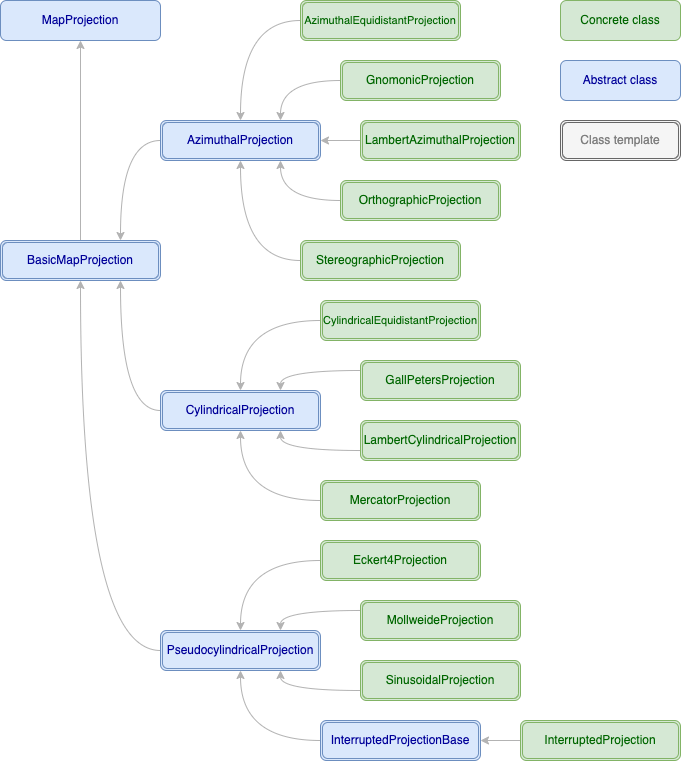

The diagram above was exported from draw.io. Its source (the exported page's mxGraphModel, read from the mxfile embedded in the PNG):
<mxGraphModel dx="1106" dy="997" grid="1" gridSize="10" guides="1" tooltips="1" connect="1" arrows="1" fold="1" page="1" pageScale="1" pageWidth="827" pageHeight="1169" math="0" shadow="0">
  <root>
    <mxCell id="0" />
    <mxCell id="1" parent="0" />
    <mxCell id="Mu6_Yp2KzFKUIn4I_CKU-1" value="MapProjection" style="rounded=1;whiteSpace=wrap;html=1;fontFamily=Helvetica;fillColor=#dae8fc;strokeColor=#6c8ebf;fontColor=#000099;" vertex="1" parent="1">
      <mxGeometry x="40" y="40" width="160" height="40" as="geometry" />
    </mxCell>
    <mxCell id="Mu6_Yp2KzFKUIn4I_CKU-24" style="edgeStyle=orthogonalEdgeStyle;rounded=0;orthogonalLoop=1;jettySize=auto;html=1;fontFamily=Helvetica;fontSize=11;fontColor=#000099;strokeColor=#B3B3B3;" edge="1" parent="1" source="Mu6_Yp2KzFKUIn4I_CKU-3" target="Mu6_Yp2KzFKUIn4I_CKU-1">
      <mxGeometry relative="1" as="geometry" />
    </mxCell>
    <mxCell id="Mu6_Yp2KzFKUIn4I_CKU-3" value="BasicMapProjection" style="shape=ext;double=1;rounded=1;whiteSpace=wrap;html=1;fontFamily=Helvetica;fillColor=#dae8fc;strokeColor=#6c8ebf;fontColor=#000099;" vertex="1" parent="1">
      <mxGeometry x="40" y="280" width="160" height="40" as="geometry" />
    </mxCell>
    <mxCell id="Mu6_Yp2KzFKUIn4I_CKU-4" value="Concrete class" style="rounded=1;whiteSpace=wrap;html=1;fillColor=#d5e8d4;strokeColor=#82b366;fontColor=#006600;" vertex="1" parent="1">
      <mxGeometry x="600" y="40" width="120" height="40" as="geometry" />
    </mxCell>
    <mxCell id="Mu6_Yp2KzFKUIn4I_CKU-5" value="Abstract class" style="rounded=1;whiteSpace=wrap;html=1;fillColor=#dae8fc;strokeColor=#6c8ebf;fontColor=#000099;" vertex="1" parent="1">
      <mxGeometry x="600" y="100" width="120" height="40" as="geometry" />
    </mxCell>
    <mxCell id="Mu6_Yp2KzFKUIn4I_CKU-6" value="Class template" style="shape=ext;double=1;rounded=1;whiteSpace=wrap;html=1;fillColor=#f5f5f5;fontColor=#808080;strokeColor=#666666;" vertex="1" parent="1">
      <mxGeometry x="600" y="160" width="120" height="40" as="geometry" />
    </mxCell>
    <mxCell id="Mu6_Yp2KzFKUIn4I_CKU-48" style="edgeStyle=orthogonalEdgeStyle;curved=1;rounded=0;orthogonalLoop=1;jettySize=auto;html=1;entryX=0.75;entryY=0;entryDx=0;entryDy=0;fontFamily=Helvetica;fontSize=11;fontColor=#000099;exitX=0;exitY=0.5;exitDx=0;exitDy=0;strokeColor=#B3B3B3;" edge="1" parent="1" source="Mu6_Yp2KzFKUIn4I_CKU-7" target="Mu6_Yp2KzFKUIn4I_CKU-3">
      <mxGeometry relative="1" as="geometry">
        <mxPoint x="170" y="210" as="sourcePoint" />
      </mxGeometry>
    </mxCell>
    <mxCell id="Mu6_Yp2KzFKUIn4I_CKU-7" value="AzimuthalProjection" style="shape=ext;double=1;rounded=1;whiteSpace=wrap;html=1;fontFamily=Helvetica;fillColor=#dae8fc;strokeColor=#6c8ebf;fontColor=#000099;" vertex="1" parent="1">
      <mxGeometry x="200" y="160" width="160" height="40" as="geometry" />
    </mxCell>
    <mxCell id="Mu6_Yp2KzFKUIn4I_CKU-32" style="edgeStyle=orthogonalEdgeStyle;curved=1;rounded=0;orthogonalLoop=1;jettySize=auto;html=1;fontFamily=Helvetica;fontSize=11;fontColor=#000099;entryX=0.75;entryY=1;entryDx=0;entryDy=0;exitX=0;exitY=0.5;exitDx=0;exitDy=0;strokeColor=#B3B3B3;" edge="1" parent="1" source="Mu6_Yp2KzFKUIn4I_CKU-8" target="Mu6_Yp2KzFKUIn4I_CKU-3">
      <mxGeometry relative="1" as="geometry" />
    </mxCell>
    <mxCell id="Mu6_Yp2KzFKUIn4I_CKU-8" value="CylindricalProjection" style="shape=ext;double=1;rounded=1;whiteSpace=wrap;html=1;fontFamily=Helvetica;fillColor=#dae8fc;strokeColor=#6c8ebf;fontColor=#000099;" vertex="1" parent="1">
      <mxGeometry x="200" y="430" width="160" height="40" as="geometry" />
    </mxCell>
    <mxCell id="Mu6_Yp2KzFKUIn4I_CKU-47" style="edgeStyle=orthogonalEdgeStyle;curved=1;rounded=0;orthogonalLoop=1;jettySize=auto;html=1;fontFamily=Helvetica;fontSize=11;fontColor=#000099;strokeColor=#B3B3B3;" edge="1" parent="1" source="Mu6_Yp2KzFKUIn4I_CKU-9" target="Mu6_Yp2KzFKUIn4I_CKU-10">
      <mxGeometry relative="1" as="geometry" />
    </mxCell>
    <mxCell id="Mu6_Yp2KzFKUIn4I_CKU-9" value="InterruptedProjection" style="shape=ext;double=1;rounded=1;whiteSpace=wrap;html=1;fontFamily=Helvetica;fillColor=#d5e8d4;strokeColor=#82b366;fontColor=#006600;" vertex="1" parent="1">
      <mxGeometry x="560" y="760" width="160" height="40" as="geometry" />
    </mxCell>
    <mxCell id="Mu6_Yp2KzFKUIn4I_CKU-46" style="edgeStyle=orthogonalEdgeStyle;curved=1;rounded=0;orthogonalLoop=1;jettySize=auto;html=1;entryX=0.5;entryY=1;entryDx=0;entryDy=0;fontFamily=Helvetica;fontSize=11;fontColor=#000099;exitX=0;exitY=0.5;exitDx=0;exitDy=0;strokeColor=#B3B3B3;" edge="1" parent="1" source="Mu6_Yp2KzFKUIn4I_CKU-10" target="Mu6_Yp2KzFKUIn4I_CKU-11">
      <mxGeometry relative="1" as="geometry" />
    </mxCell>
    <mxCell id="Mu6_Yp2KzFKUIn4I_CKU-10" value="InterruptedProjectionBase" style="shape=ext;double=1;rounded=1;whiteSpace=wrap;html=1;fontFamily=Helvetica;fillColor=#dae8fc;strokeColor=#6c8ebf;fontColor=#000099;" vertex="1" parent="1">
      <mxGeometry x="360" y="760" width="160" height="40" as="geometry" />
    </mxCell>
    <mxCell id="Mu6_Yp2KzFKUIn4I_CKU-30" style="edgeStyle=orthogonalEdgeStyle;curved=1;rounded=0;orthogonalLoop=1;jettySize=auto;html=1;fontFamily=Helvetica;fontSize=11;fontColor=#000099;entryX=0.5;entryY=1;entryDx=0;entryDy=0;exitX=0;exitY=0.5;exitDx=0;exitDy=0;strokeColor=#B3B3B3;" edge="1" parent="1" source="Mu6_Yp2KzFKUIn4I_CKU-11" target="Mu6_Yp2KzFKUIn4I_CKU-3">
      <mxGeometry relative="1" as="geometry" />
    </mxCell>
    <mxCell id="Mu6_Yp2KzFKUIn4I_CKU-11" value="PseudocylindricalProjection" style="shape=ext;double=1;rounded=1;whiteSpace=wrap;html=1;fontFamily=Helvetica;fillColor=#dae8fc;strokeColor=#6c8ebf;fontColor=#000099;" vertex="1" parent="1">
      <mxGeometry x="200" y="670" width="160" height="40" as="geometry" />
    </mxCell>
    <mxCell id="Mu6_Yp2KzFKUIn4I_CKU-43" style="edgeStyle=orthogonalEdgeStyle;curved=1;rounded=0;orthogonalLoop=1;jettySize=auto;html=1;fontFamily=Helvetica;fontSize=11;fontColor=#000099;exitX=0;exitY=0.5;exitDx=0;exitDy=0;strokeColor=#B3B3B3;" edge="1" parent="1" source="Mu6_Yp2KzFKUIn4I_CKU-12" target="Mu6_Yp2KzFKUIn4I_CKU-11">
      <mxGeometry relative="1" as="geometry" />
    </mxCell>
    <mxCell id="Mu6_Yp2KzFKUIn4I_CKU-12" value="Eckert4Projection" style="shape=ext;double=1;rounded=1;whiteSpace=wrap;html=1;fontFamily=Helvetica;fillColor=#d5e8d4;strokeColor=#82b366;fontColor=#006600;" vertex="1" parent="1">
      <mxGeometry x="360" y="580" width="160" height="40" as="geometry" />
    </mxCell>
    <mxCell id="Mu6_Yp2KzFKUIn4I_CKU-44" style="edgeStyle=orthogonalEdgeStyle;curved=1;rounded=0;orthogonalLoop=1;jettySize=auto;html=1;entryX=0.75;entryY=0;entryDx=0;entryDy=0;fontFamily=Helvetica;fontSize=11;fontColor=#000099;exitX=0;exitY=0.25;exitDx=0;exitDy=0;strokeColor=#B3B3B3;" edge="1" parent="1" source="Mu6_Yp2KzFKUIn4I_CKU-13" target="Mu6_Yp2KzFKUIn4I_CKU-11">
      <mxGeometry relative="1" as="geometry" />
    </mxCell>
    <mxCell id="Mu6_Yp2KzFKUIn4I_CKU-13" value="MollweideProjection" style="shape=ext;double=1;rounded=1;whiteSpace=wrap;html=1;fontFamily=Helvetica;fillColor=#d5e8d4;strokeColor=#82b366;fontColor=#006600;" vertex="1" parent="1">
      <mxGeometry x="400" y="640" width="160" height="40" as="geometry" />
    </mxCell>
    <mxCell id="Mu6_Yp2KzFKUIn4I_CKU-45" style="edgeStyle=orthogonalEdgeStyle;curved=1;rounded=0;orthogonalLoop=1;jettySize=auto;html=1;entryX=0.75;entryY=1;entryDx=0;entryDy=0;fontFamily=Helvetica;fontSize=11;fontColor=#000099;exitX=0;exitY=0.75;exitDx=0;exitDy=0;strokeColor=#B3B3B3;" edge="1" parent="1" source="Mu6_Yp2KzFKUIn4I_CKU-14" target="Mu6_Yp2KzFKUIn4I_CKU-11">
      <mxGeometry relative="1" as="geometry" />
    </mxCell>
    <mxCell id="Mu6_Yp2KzFKUIn4I_CKU-14" value="SinusoidalProjection&lt;br&gt;" style="shape=ext;double=1;rounded=1;whiteSpace=wrap;html=1;fontFamily=Helvetica;fillColor=#d5e8d4;strokeColor=#82b366;fontColor=#006600;" vertex="1" parent="1">
      <mxGeometry x="400" y="700" width="160" height="40" as="geometry" />
    </mxCell>
    <mxCell id="Mu6_Yp2KzFKUIn4I_CKU-33" style="edgeStyle=orthogonalEdgeStyle;curved=1;rounded=0;orthogonalLoop=1;jettySize=auto;html=1;entryX=0.5;entryY=0;entryDx=0;entryDy=0;fontFamily=Helvetica;fontSize=11;fontColor=#000099;exitX=0;exitY=0.5;exitDx=0;exitDy=0;strokeColor=#B3B3B3;" edge="1" parent="1" source="Mu6_Yp2KzFKUIn4I_CKU-15" target="Mu6_Yp2KzFKUIn4I_CKU-7">
      <mxGeometry relative="1" as="geometry" />
    </mxCell>
    <mxCell id="Mu6_Yp2KzFKUIn4I_CKU-15" value="AzimuthalEquidistantProjection" style="shape=ext;double=1;rounded=1;whiteSpace=wrap;html=1;fontFamily=Helvetica;fillColor=#d5e8d4;strokeColor=#82b366;fontColor=#006600;fontSize=11;" vertex="1" parent="1">
      <mxGeometry x="340" y="40" width="160" height="40" as="geometry" />
    </mxCell>
    <mxCell id="Mu6_Yp2KzFKUIn4I_CKU-34" style="edgeStyle=orthogonalEdgeStyle;curved=1;rounded=0;orthogonalLoop=1;jettySize=auto;html=1;entryX=0.75;entryY=0;entryDx=0;entryDy=0;fontFamily=Helvetica;fontSize=11;fontColor=#000099;strokeColor=#B3B3B3;" edge="1" parent="1" source="Mu6_Yp2KzFKUIn4I_CKU-16" target="Mu6_Yp2KzFKUIn4I_CKU-7">
      <mxGeometry relative="1" as="geometry" />
    </mxCell>
    <mxCell id="Mu6_Yp2KzFKUIn4I_CKU-16" value="GnomonicProjection" style="shape=ext;double=1;rounded=1;whiteSpace=wrap;html=1;fontFamily=Helvetica;fillColor=#d5e8d4;strokeColor=#82b366;fontColor=#006600;" vertex="1" parent="1">
      <mxGeometry x="380" y="100" width="160" height="40" as="geometry" />
    </mxCell>
    <mxCell id="Mu6_Yp2KzFKUIn4I_CKU-35" style="edgeStyle=orthogonalEdgeStyle;curved=1;rounded=0;orthogonalLoop=1;jettySize=auto;html=1;fontFamily=Helvetica;fontSize=11;fontColor=#000099;strokeColor=#B3B3B3;" edge="1" parent="1" source="Mu6_Yp2KzFKUIn4I_CKU-17" target="Mu6_Yp2KzFKUIn4I_CKU-7">
      <mxGeometry relative="1" as="geometry" />
    </mxCell>
    <mxCell id="Mu6_Yp2KzFKUIn4I_CKU-17" value="LambertAzimuthalProjection" style="shape=ext;double=1;rounded=1;whiteSpace=wrap;html=1;fontFamily=Helvetica;fillColor=#d5e8d4;strokeColor=#82b366;fontColor=#006600;" vertex="1" parent="1">
      <mxGeometry x="400" y="160" width="160" height="40" as="geometry" />
    </mxCell>
    <mxCell id="Mu6_Yp2KzFKUIn4I_CKU-38" style="edgeStyle=orthogonalEdgeStyle;curved=1;rounded=0;orthogonalLoop=1;jettySize=auto;html=1;fontFamily=Helvetica;fontSize=11;fontColor=#000099;exitX=0;exitY=0.5;exitDx=0;exitDy=0;strokeColor=#B3B3B3;" edge="1" parent="1" source="Mu6_Yp2KzFKUIn4I_CKU-18" target="Mu6_Yp2KzFKUIn4I_CKU-8">
      <mxGeometry relative="1" as="geometry" />
    </mxCell>
    <mxCell id="Mu6_Yp2KzFKUIn4I_CKU-18" value="CylindricalEquidistantProjection" style="shape=ext;double=1;rounded=1;whiteSpace=wrap;html=1;fontFamily=Helvetica;fillColor=#d5e8d4;strokeColor=#82b366;fontColor=#006600;fontSize=11;" vertex="1" parent="1">
      <mxGeometry x="360" y="340" width="160" height="40" as="geometry" />
    </mxCell>
    <mxCell id="Mu6_Yp2KzFKUIn4I_CKU-37" style="edgeStyle=orthogonalEdgeStyle;curved=1;rounded=0;orthogonalLoop=1;jettySize=auto;html=1;entryX=0.5;entryY=1;entryDx=0;entryDy=0;fontFamily=Helvetica;fontSize=11;fontColor=#000099;exitX=0;exitY=0.5;exitDx=0;exitDy=0;strokeColor=#B3B3B3;" edge="1" parent="1" source="Mu6_Yp2KzFKUIn4I_CKU-19" target="Mu6_Yp2KzFKUIn4I_CKU-7">
      <mxGeometry relative="1" as="geometry" />
    </mxCell>
    <mxCell id="Mu6_Yp2KzFKUIn4I_CKU-19" value="StereographicProjection" style="shape=ext;double=1;rounded=1;whiteSpace=wrap;html=1;fontFamily=Helvetica;fillColor=#d5e8d4;strokeColor=#82b366;fontColor=#006600;" vertex="1" parent="1">
      <mxGeometry x="340" y="280" width="160" height="40" as="geometry" />
    </mxCell>
    <mxCell id="Mu6_Yp2KzFKUIn4I_CKU-36" style="edgeStyle=orthogonalEdgeStyle;curved=1;rounded=0;orthogonalLoop=1;jettySize=auto;html=1;entryX=0.75;entryY=1;entryDx=0;entryDy=0;fontFamily=Helvetica;fontSize=11;fontColor=#000099;strokeColor=#B3B3B3;" edge="1" parent="1" source="Mu6_Yp2KzFKUIn4I_CKU-20" target="Mu6_Yp2KzFKUIn4I_CKU-7">
      <mxGeometry relative="1" as="geometry" />
    </mxCell>
    <mxCell id="Mu6_Yp2KzFKUIn4I_CKU-20" value="OrthographicProjection" style="shape=ext;double=1;rounded=1;whiteSpace=wrap;html=1;fontFamily=Helvetica;fillColor=#d5e8d4;strokeColor=#82b366;fontColor=#006600;" vertex="1" parent="1">
      <mxGeometry x="380" y="220" width="160" height="40" as="geometry" />
    </mxCell>
    <mxCell id="Mu6_Yp2KzFKUIn4I_CKU-40" style="edgeStyle=orthogonalEdgeStyle;curved=1;rounded=0;orthogonalLoop=1;jettySize=auto;html=1;fontFamily=Helvetica;fontSize=11;fontColor=#000099;entryX=0.75;entryY=0;entryDx=0;entryDy=0;exitX=0;exitY=0.25;exitDx=0;exitDy=0;strokeColor=#B3B3B3;" edge="1" parent="1" source="Mu6_Yp2KzFKUIn4I_CKU-21" target="Mu6_Yp2KzFKUIn4I_CKU-8">
      <mxGeometry relative="1" as="geometry" />
    </mxCell>
    <mxCell id="Mu6_Yp2KzFKUIn4I_CKU-21" value="GallPetersProjection" style="shape=ext;double=1;rounded=1;whiteSpace=wrap;html=1;fontFamily=Helvetica;fillColor=#d5e8d4;strokeColor=#82b366;fontColor=#006600;" vertex="1" parent="1">
      <mxGeometry x="400" y="400" width="160" height="40" as="geometry" />
    </mxCell>
    <mxCell id="Mu6_Yp2KzFKUIn4I_CKU-41" style="edgeStyle=orthogonalEdgeStyle;curved=1;rounded=0;orthogonalLoop=1;jettySize=auto;html=1;entryX=0.75;entryY=1;entryDx=0;entryDy=0;fontFamily=Helvetica;fontSize=11;fontColor=#000099;exitX=0;exitY=0.75;exitDx=0;exitDy=0;strokeColor=#B3B3B3;" edge="1" parent="1" source="Mu6_Yp2KzFKUIn4I_CKU-22" target="Mu6_Yp2KzFKUIn4I_CKU-8">
      <mxGeometry relative="1" as="geometry" />
    </mxCell>
    <mxCell id="Mu6_Yp2KzFKUIn4I_CKU-22" value="LambertCylindricalProjection" style="shape=ext;double=1;rounded=1;whiteSpace=wrap;html=1;fontFamily=Helvetica;fillColor=#d5e8d4;strokeColor=#82b366;fontColor=#006600;" vertex="1" parent="1">
      <mxGeometry x="400" y="460" width="160" height="40" as="geometry" />
    </mxCell>
    <mxCell id="Mu6_Yp2KzFKUIn4I_CKU-42" style="edgeStyle=orthogonalEdgeStyle;curved=1;rounded=0;orthogonalLoop=1;jettySize=auto;html=1;fontFamily=Helvetica;fontSize=11;fontColor=#000099;exitX=0;exitY=0.5;exitDx=0;exitDy=0;strokeColor=#B3B3B3;" edge="1" parent="1" source="Mu6_Yp2KzFKUIn4I_CKU-23" target="Mu6_Yp2KzFKUIn4I_CKU-8">
      <mxGeometry relative="1" as="geometry" />
    </mxCell>
    <mxCell id="Mu6_Yp2KzFKUIn4I_CKU-23" value="MercatorProjection" style="shape=ext;double=1;rounded=1;whiteSpace=wrap;html=1;fontFamily=Helvetica;fillColor=#d5e8d4;strokeColor=#82b366;fontColor=#006600;" vertex="1" parent="1">
      <mxGeometry x="360" y="520" width="160" height="40" as="geometry" />
    </mxCell>
  </root>
</mxGraphModel>